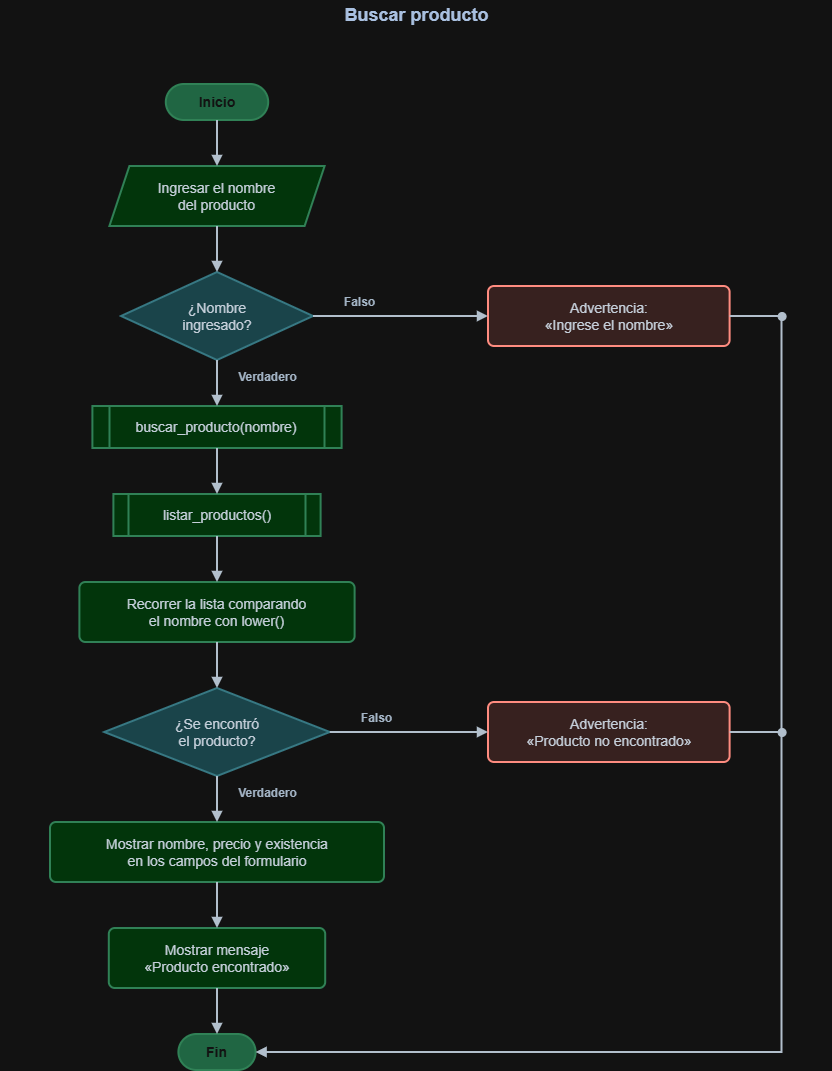

The diagram above was exported from draw.io. Its source (the exported page's mxGraphModel, read from the mxfile embedded in the PNG):
<mxGraphModel dx="2146" dy="1098" grid="1" gridSize="10" guides="1" tooltips="1" connect="1" arrows="1" fold="1" page="1" pageScale="1" pageWidth="827" pageHeight="1169" math="0" shadow="0">
  <root>
    <mxCell id="0" />
    <mxCell id="1" parent="0" />
    <mxCell id="b3WeIq2Anvc5ewbymFxV-1" parent="1" style="text;html=1;align=center;verticalAlign=middle;fontStyle=1;fontSize=18;fontColor=#1F3A5F;" value="Buscar producto" vertex="1">
      <mxGeometry height="30" width="831" y="12" as="geometry" />
    </mxCell>
    <mxCell id="b3WeIq2Anvc5ewbymFxV-3" parent="1" style="rounded=1;arcSize=50;whiteSpace=wrap;html=1;fillColor=#74C69D;strokeColor=#4FAE7B;strokeWidth=2;fontColor=#FFFFFF;fontSize=14;fontStyle=1;" value="Inicio" vertex="1">
      <mxGeometry height="36" width="102.4" x="165.8" y="96" as="geometry" />
    </mxCell>
    <mxCell id="b3WeIq2Anvc5ewbymFxV-4" parent="1" style="shape=parallelogram;perimeter=parallelogramPerimeter;fixedSize=1;size=20;whiteSpace=wrap;html=1;fillColor=#BBF7C6;strokeColor=#4FAE7B;strokeWidth=2;fontColor=#1B2733;fontSize=14;" value="Ingresar el nombre&lt;br&gt;del producto" vertex="1">
      <mxGeometry height="60" width="215.2" x="109.4" y="178" as="geometry" />
    </mxCell>
    <mxCell id="b3WeIq2Anvc5ewbymFxV-5" parent="1" style="rhombus;whiteSpace=wrap;html=1;fillColor=#A8D8DF;strokeColor=#5BA7B3;strokeWidth=2;fontColor=#1B2733;fontSize=14;" value="¿Nombre&lt;br&gt;ingresado?" vertex="1">
      <mxGeometry height="88" width="192" x="121" y="284" as="geometry" />
    </mxCell>
    <mxCell id="b3WeIq2Anvc5ewbymFxV-6" parent="1" style="rounded=1;arcSize=10;whiteSpace=wrap;html=1;fillColor=#FDE3E1;strokeColor=#C0392B;strokeWidth=2;fontColor=#1B2733;fontSize=14;" value="Advertencia:&lt;br&gt;«Ingrese el nombre»" vertex="1">
      <mxGeometry height="60" width="241.6" x="488" y="298" as="geometry" />
    </mxCell>
    <mxCell id="b3WeIq2Anvc5ewbymFxV-7" parent="1" style="shape=process;size=0.07;whiteSpace=wrap;html=1;fillColor=#BBF7C6;strokeColor=#4FAE7B;strokeWidth=2;fontColor=#1B2733;fontSize=14;" value="buscar_producto(nombre)" vertex="1">
      <mxGeometry height="42" width="249.2" x="92.4" y="418" as="geometry" />
    </mxCell>
    <mxCell id="b3WeIq2Anvc5ewbymFxV-8" parent="1" style="shape=process;size=0.07;whiteSpace=wrap;html=1;fillColor=#BBF7C6;strokeColor=#4FAE7B;strokeWidth=2;fontColor=#1B2733;fontSize=14;" value="listar_productos()" vertex="1">
      <mxGeometry height="42" width="207.2" x="113.4" y="506" as="geometry" />
    </mxCell>
    <mxCell id="b3WeIq2Anvc5ewbymFxV-9" parent="1" style="rounded=1;arcSize=10;whiteSpace=wrap;html=1;fillColor=#BBF7C6;strokeColor=#4FAE7B;strokeWidth=2;fontColor=#1B2733;fontSize=14;" value="Recorrer la lista comparando&lt;br&gt;el nombre con lower()" vertex="1">
      <mxGeometry height="60" width="275.2" x="79.4" y="594" as="geometry" />
    </mxCell>
    <mxCell id="b3WeIq2Anvc5ewbymFxV-10" parent="1" style="rhombus;whiteSpace=wrap;html=1;fillColor=#A8D8DF;strokeColor=#5BA7B3;strokeWidth=2;fontColor=#1B2733;fontSize=14;" value="¿Se encontró&lt;br&gt;el producto?" vertex="1">
      <mxGeometry height="88" width="225.6" x="104.2" y="700" as="geometry" />
    </mxCell>
    <mxCell id="b3WeIq2Anvc5ewbymFxV-11" parent="1" style="rounded=1;arcSize=10;whiteSpace=wrap;html=1;fillColor=#FDE3E1;strokeColor=#C0392B;strokeWidth=2;fontColor=#1B2733;fontSize=14;" value="Advertencia:&lt;br&gt;«Producto no encontrado»" vertex="1">
      <mxGeometry height="60" width="241.6" x="488" y="714" as="geometry" />
    </mxCell>
    <mxCell id="b3WeIq2Anvc5ewbymFxV-12" parent="1" style="rounded=1;arcSize=10;whiteSpace=wrap;html=1;fillColor=#BBF7C6;strokeColor=#4FAE7B;strokeWidth=2;fontColor=#1B2733;fontSize=14;" value="Mostrar nombre, precio y existencia&lt;br&gt;en los campos del formulario" vertex="1">
      <mxGeometry height="60" width="334" x="50" y="834" as="geometry" />
    </mxCell>
    <mxCell id="b3WeIq2Anvc5ewbymFxV-13" parent="1" style="rounded=1;arcSize=10;whiteSpace=wrap;html=1;fillColor=#BBF7C6;strokeColor=#4FAE7B;strokeWidth=2;fontColor=#1B2733;fontSize=14;" value="Mostrar mensaje&lt;br&gt;«Producto encontrado»" vertex="1">
      <mxGeometry height="60" width="216.4" x="108.8" y="940" as="geometry" />
    </mxCell>
    <mxCell id="b3WeIq2Anvc5ewbymFxV-14" parent="1" style="rounded=1;arcSize=50;whiteSpace=wrap;html=1;fillColor=#74C69D;strokeColor=#4FAE7B;strokeWidth=2;fontColor=#FFFFFF;fontSize=14;fontStyle=1;" value="Fin" vertex="1">
      <mxGeometry height="36" width="77.2" x="178.4" y="1046" as="geometry" />
    </mxCell>
    <mxCell id="b3WeIq2Anvc5ewbymFxV-15" edge="1" parent="1" source="b3WeIq2Anvc5ewbymFxV-3" style="html=1;rounded=0;endFill=1;strokeWidth=2;strokeColor=#2B3A4A;endArrow=block;exitX=0.5000;exitY=1.0000;exitDx=0;exitDy=0;entryX=0.5000;entryY=0.0000;entryDx=0;entryDy=0;" target="b3WeIq2Anvc5ewbymFxV-4">
      <mxGeometry relative="1" as="geometry" />
    </mxCell>
    <mxCell id="b3WeIq2Anvc5ewbymFxV-16" edge="1" parent="1" source="b3WeIq2Anvc5ewbymFxV-4" style="html=1;rounded=0;endFill=1;strokeWidth=2;strokeColor=#2B3A4A;endArrow=block;exitX=0.5000;exitY=1.0000;exitDx=0;exitDy=0;entryX=0.5000;entryY=0.0000;entryDx=0;entryDy=0;" target="b3WeIq2Anvc5ewbymFxV-5">
      <mxGeometry relative="1" as="geometry" />
    </mxCell>
    <mxCell id="b3WeIq2Anvc5ewbymFxV-17" edge="1" parent="1" source="b3WeIq2Anvc5ewbymFxV-5" style="html=1;rounded=0;endFill=1;strokeWidth=2;strokeColor=#2B3A4A;endArrow=block;exitX=1.0000;exitY=0.5000;exitDx=0;exitDy=0;entryX=0.0000;entryY=0.5000;entryDx=0;entryDy=0;" target="b3WeIq2Anvc5ewbymFxV-6">
      <mxGeometry relative="1" as="geometry" />
    </mxCell>
    <mxCell id="b3WeIq2Anvc5ewbymFxV-18" parent="1" style="text;html=1;align=center;verticalAlign=middle;fontStyle=1;fontSize=12;fontColor=#33475B;" value="Falso" vertex="1">
      <mxGeometry height="20" width="49" x="334.5" y="304" as="geometry" />
    </mxCell>
    <mxCell id="b3WeIq2Anvc5ewbymFxV-19" edge="1" parent="1" source="b3WeIq2Anvc5ewbymFxV-5" style="html=1;rounded=0;endFill=1;strokeWidth=2;strokeColor=#2B3A4A;endArrow=block;exitX=0.5000;exitY=1.0000;exitDx=0;exitDy=0;entryX=0.5000;entryY=0.0000;entryDx=0;entryDy=0;" target="b3WeIq2Anvc5ewbymFxV-7">
      <mxGeometry relative="1" as="geometry" />
    </mxCell>
    <mxCell id="b3WeIq2Anvc5ewbymFxV-20" parent="1" style="text;html=1;align=center;verticalAlign=middle;fontStyle=1;fontSize=12;fontColor=#33475B;" value="Verdadero" vertex="1">
      <mxGeometry height="20" width="80.2" x="226.9" y="379" as="geometry" />
    </mxCell>
    <mxCell id="b3WeIq2Anvc5ewbymFxV-21" edge="1" parent="1" source="b3WeIq2Anvc5ewbymFxV-7" style="html=1;rounded=0;endFill=1;strokeWidth=2;strokeColor=#2B3A4A;endArrow=block;exitX=0.5000;exitY=1.0000;exitDx=0;exitDy=0;entryX=0.5000;entryY=0.0000;entryDx=0;entryDy=0;" target="b3WeIq2Anvc5ewbymFxV-8">
      <mxGeometry relative="1" as="geometry" />
    </mxCell>
    <mxCell id="b3WeIq2Anvc5ewbymFxV-22" edge="1" parent="1" source="b3WeIq2Anvc5ewbymFxV-8" style="html=1;rounded=0;endFill=1;strokeWidth=2;strokeColor=#2B3A4A;endArrow=block;exitX=0.5000;exitY=1.0000;exitDx=0;exitDy=0;entryX=0.5000;entryY=0.0000;entryDx=0;entryDy=0;" target="b3WeIq2Anvc5ewbymFxV-9">
      <mxGeometry relative="1" as="geometry" />
    </mxCell>
    <mxCell id="b3WeIq2Anvc5ewbymFxV-23" edge="1" parent="1" source="b3WeIq2Anvc5ewbymFxV-9" style="html=1;rounded=0;endFill=1;strokeWidth=2;strokeColor=#2B3A4A;endArrow=block;exitX=0.5000;exitY=1.0000;exitDx=0;exitDy=0;entryX=0.5000;entryY=0.0000;entryDx=0;entryDy=0;" target="b3WeIq2Anvc5ewbymFxV-10">
      <mxGeometry relative="1" as="geometry" />
    </mxCell>
    <mxCell id="b3WeIq2Anvc5ewbymFxV-24" edge="1" parent="1" source="b3WeIq2Anvc5ewbymFxV-10" style="html=1;rounded=0;endFill=1;strokeWidth=2;strokeColor=#2B3A4A;endArrow=block;exitX=1.0000;exitY=0.5000;exitDx=0;exitDy=0;entryX=0.0000;entryY=0.5000;entryDx=0;entryDy=0;" target="b3WeIq2Anvc5ewbymFxV-11">
      <mxGeometry relative="1" as="geometry" />
    </mxCell>
    <mxCell id="b3WeIq2Anvc5ewbymFxV-25" parent="1" style="text;html=1;align=center;verticalAlign=middle;fontStyle=1;fontSize=12;fontColor=#33475B;" value="Falso" vertex="1">
      <mxGeometry height="20" width="49" x="351.3" y="720" as="geometry" />
    </mxCell>
    <mxCell id="b3WeIq2Anvc5ewbymFxV-26" edge="1" parent="1" source="b3WeIq2Anvc5ewbymFxV-10" style="html=1;rounded=0;endFill=1;strokeWidth=2;strokeColor=#2B3A4A;endArrow=block;exitX=0.5000;exitY=1.0000;exitDx=0;exitDy=0;entryX=0.5000;entryY=0.0000;entryDx=0;entryDy=0;" target="b3WeIq2Anvc5ewbymFxV-12">
      <mxGeometry relative="1" as="geometry" />
    </mxCell>
    <mxCell id="b3WeIq2Anvc5ewbymFxV-27" parent="1" style="text;html=1;align=center;verticalAlign=middle;fontStyle=1;fontSize=12;fontColor=#33475B;" value="Verdadero" vertex="1">
      <mxGeometry height="20" width="80.2" x="226.9" y="795" as="geometry" />
    </mxCell>
    <mxCell id="b3WeIq2Anvc5ewbymFxV-28" edge="1" parent="1" source="b3WeIq2Anvc5ewbymFxV-12" style="html=1;rounded=0;endFill=1;strokeWidth=2;strokeColor=#2B3A4A;endArrow=block;exitX=0.5000;exitY=1.0000;exitDx=0;exitDy=0;entryX=0.5000;entryY=0.0000;entryDx=0;entryDy=0;" target="b3WeIq2Anvc5ewbymFxV-13">
      <mxGeometry relative="1" as="geometry" />
    </mxCell>
    <mxCell id="b3WeIq2Anvc5ewbymFxV-29" edge="1" parent="1" source="b3WeIq2Anvc5ewbymFxV-13" style="html=1;rounded=0;endFill=1;strokeWidth=2;strokeColor=#2B3A4A;endArrow=block;exitX=0.5000;exitY=1.0000;exitDx=0;exitDy=0;entryX=0.5000;entryY=0.0000;entryDx=0;entryDy=0;" target="b3WeIq2Anvc5ewbymFxV-14">
      <mxGeometry relative="1" as="geometry" />
    </mxCell>
    <mxCell id="b3WeIq2Anvc5ewbymFxV-30" edge="1" parent="1" source="b3WeIq2Anvc5ewbymFxV-6" style="html=1;rounded=0;endFill=1;strokeWidth=2;strokeColor=#2B3A4A;endArrow=none;exitX=1.0000;exitY=0.5000;exitDx=0;exitDy=0;">
      <mxGeometry relative="1" as="geometry">
        <mxPoint x="781.6" y="328" as="targetPoint" />
      </mxGeometry>
    </mxCell>
    <mxCell id="b3WeIq2Anvc5ewbymFxV-31" edge="1" parent="1" source="b3WeIq2Anvc5ewbymFxV-11" style="html=1;rounded=0;endFill=1;strokeWidth=2;strokeColor=#2B3A4A;endArrow=none;exitX=1.0000;exitY=0.5000;exitDx=0;exitDy=0;">
      <mxGeometry relative="1" as="geometry">
        <mxPoint x="781.6" y="744" as="targetPoint" />
      </mxGeometry>
    </mxCell>
    <mxCell id="b3WeIq2Anvc5ewbymFxV-32" edge="1" parent="1" style="html=1;rounded=0;endFill=1;strokeWidth=2;strokeColor=#2B3A4A;endArrow=block;entryX=1.0000;entryY=0.5000;entryDx=0;entryDy=0;" target="b3WeIq2Anvc5ewbymFxV-14">
      <mxGeometry relative="1" as="geometry">
        <Array as="points">
          <mxPoint x="781.6" y="1064" />
        </Array>
        <mxPoint x="781.6" y="328" as="sourcePoint" />
      </mxGeometry>
    </mxCell>
    <mxCell id="b3WeIq2Anvc5ewbymFxV-33" parent="1" style="ellipse;html=1;fillColor=#2B3A4A;strokeColor=#2B3A4A;" value="" vertex="1">
      <mxGeometry height="8" width="8" x="777.6" y="324" as="geometry" />
    </mxCell>
    <mxCell id="b3WeIq2Anvc5ewbymFxV-34" parent="1" style="ellipse;html=1;fillColor=#2B3A4A;strokeColor=#2B3A4A;" value="" vertex="1">
      <mxGeometry height="8" width="8" x="777.6" y="740" as="geometry" />
    </mxCell>
  </root>
</mxGraphModel>